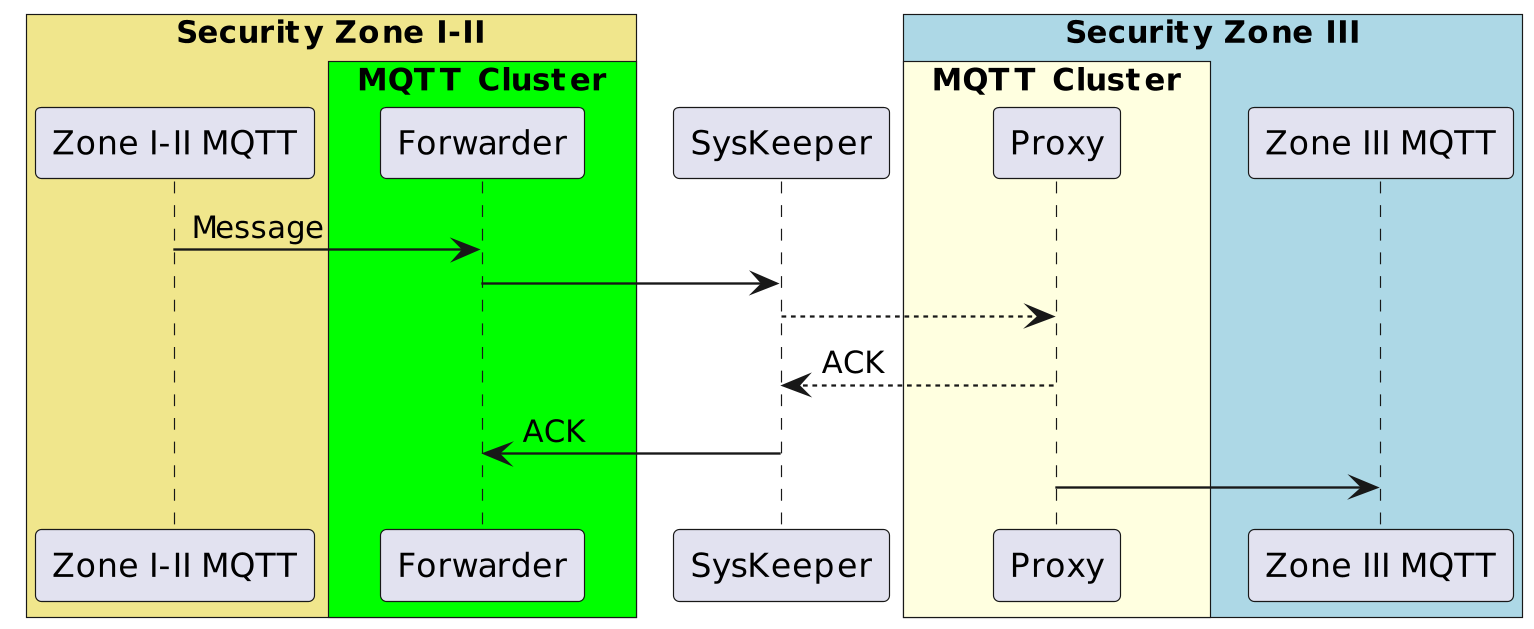

The diagram above was rendered by PlantUML. Its source (embedded in the PNG):
@startuml
skinparam dpi 227
!pragma teoz true
box "Security Zone I-II" #Khaki
participant "Zone I-II MQTT" as IM
box "MQTT Cluster" #Lime
participant Forwarder
end box
end box

participant SysKeeper

box "Security Zone III" #LightBlue
box "MQTT Cluster" #LightYellow
participant Proxy
end box
participant "Zone III MQTT" as OM
end box

IM -> Forwarder : Message
Forwarder -> SysKeeper
SysKeeper --> Proxy 
Proxy --> SysKeeper : ACK
SysKeeper -> Forwarder : ACK
Proxy -> OM
@enduml